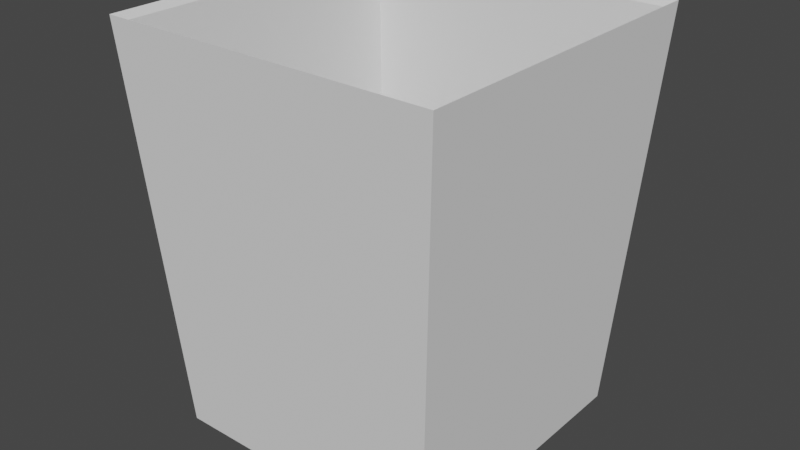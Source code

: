 # Source: Bucket.blend  (saved by Blender 2.93.20; exported with 4.5.12 LTS)
import bpy
from mathutils import Matrix  # noqa: F401  (used for matrix-valued properties, if any)

bpy.ops.wm.read_factory_settings(use_empty=True)
scene = bpy.context.scene
scene.name = 'Scene'

# ---- collections
col_collection = bpy.data.collections.new('Collection'); scene.collection.children.link(col_collection)

# ---- world
world_world = bpy.data.worlds.new('World'); scene.world = world_world
world_world.use_nodes = True; world_world.node_tree.nodes.clear()
_N = world_world.node_tree.nodes; _L = world_world.node_tree.links
n0 = _N.new('ShaderNodeOutputWorld'); n0.name = 'World Output'; n0.location = (300, 300)
n1 = _N.new('ShaderNodeBackground'); n1.name = 'Background'; n1.location = (10, 300)
n1.inputs[0].default_value = (0.05088, 0.05088, 0.05088, 1.0)
_L.new(n1.outputs[0], n0.inputs[0])
n0.is_active_output = True
world_world.color = (0.05088, 0.05088, 0.05088)
world_world.use_sun_shadow = False
world_world.sun_shadow_jitter_overblur = 0.0

# ---- meshes
me_cube_001 = bpy.data.meshes.new('Cube.001')
me_cube_001.from_pydata([(-0.4314, -0.4314, -0.6201), (-0.5109, -0.5109, 0.6201), (-0.4314, 0.4314, -0.6201), (-0.5109, 0.5109, 0.6201), (0.4314, -0.4314, -0.6201), (0.5109, -0.5109, 0.6201), (0.4314, 0.4314, -0.6201), (0.5109, 0.5109, 0.6201), (-0.4464, 0.4464, -0.6415), (-0.4464, -0.4464, -0.6415), (-0.5286, -0.5286, 0.6415), (-0.5286, 0.5286, 0.6415), (0.4464, 0.4464, -0.6415), (0.5286, 0.5286, 0.6415), (0.4464, -0.4464, -0.6415), (0.5286, -0.5286, 0.6415), (-0.4314, 0.4314, -0.591), (-0.4314, -0.4314, -0.591), (0.4314, 0.4314, -0.591), (0.4314, -0.4314, -0.591)], [], [(1, 3, 11, 10), (6, 2, 8, 12), (7, 5, 15, 13), (0, 4, 14, 9), (4, 0, 17, 19), (9, 10, 11, 8), (8, 11, 13, 12), (12, 13, 15, 14), (14, 15, 10, 9), (5, 1, 10, 15), (2, 0, 9, 8), (4, 6, 12, 14), (3, 7, 13, 11), (5, 4, 0, 1), (2, 3, 1, 0), (6, 7, 3, 2), (4, 5, 7, 6), (16, 18, 19, 17), (2, 6, 18, 16), (0, 2, 16, 17), (6, 4, 19, 18), (12, 8, 9, 14)])
_uv = me_cube_001.uv_layers.new(name='UVMap')
_uv.uv.foreach_set('vector', [0.0, 0.0, 0.0, 0.0, 0.0, 0.0, 0.0, 0.0, 0.375, 0.5, 0.125, 0.5, 0.125, 0.5, 0.375, 0.5, 0.0, 0.0, 0.0, 0.0, 0.0, 0.0, 0.0, 0.0, 0.125, 0.75, 0.375, 0.75, 0.375, 0.75, 0.125, 0.75, 0.375, 0.75, 0.125, 0.75, 0.125, 0.75, 0.375, 0.75, 0.375, 0.0, 0.625, 0.0, 0.625, 0.25, 0.375, 0.25, 0.375, 0.25, 0.625, 0.25, 0.625, 0.5, 0.375, 0.5, 0.375, 0.5, 0.625, 0.5, 0.625, 0.75, 0.375, 0.75, 0.375, 0.75, 0.625, 0.75, 0.625, 1.0, 0.375, 1.0, 0.0, 0.0, 0.0, 0.0, 0.0, 0.0, 0.0, 0.0, 0.125, 0.5, 0.125, 0.75, 0.125, 0.75, 0.125, 0.5, 0.375, 0.75, 0.375, 0.5, 0.375, 0.5, 0.375, 0.75, 0.0, 0.0, 0.0, 0.0, 0.0, 0.0, 0.0, 0.0, 0.0, 0.0, 0.375, 0.75, 0.125, 0.75, 0.0, 0.0, 0.0, 0.0, 0.0, 0.0, 0.0, 0.0, 0.0, 0.0, 0.0, 0.0, 0.0, 0.0, 0.0, 0.0, 0.0, 0.0, 0.0, 0.0, 0.0, 0.0, 0.0, 0.0, 0.0, 0.0, 0.125, 0.5, 0.375, 0.5, 0.375, 0.75, 0.125, 0.75, 0.125, 0.5, 0.375, 0.5, 0.375, 0.5, 0.125, 0.5, 0.125, 0.75, 0.125, 0.5, 0.125, 0.5, 0.125, 0.75, 0.375, 0.5, 0.375, 0.75, 0.375, 0.75, 0.375, 0.5, 0.0, 0.0, 0.0, 0.0, 0.0, 0.0, 0.0, 0.0])
me_cube_001.use_remesh_fix_poles = True
me_cube_001.use_remesh_preserve_attributes = False
me_cube_001.update()

# ---- objects
ob_cube = bpy.data.objects.new('Cube', me_cube_001)

# ---- transforms, parenting, visibility, modifiers, constraints
ob_cube.location = (0.0, 0.0, 0.0)

# ---- collection membership
col_collection.objects.link(ob_cube)

# ---- scene / render settings (as saved in the file)
scene.frame_start = 1; scene.frame_end = 250; scene.frame_set(1)
scene.render.engine = 'BLENDER_EEVEE_NEXT'
scene.cycles.use_denoising = False
scene.cycles.samples = 128
scene.cycles.sampling_pattern = 'TABULATED_SOBOL'
scene.cycles.use_adaptive_sampling = False
scene.cycles.use_light_tree = False
scene.view_settings.view_transform = 'Filmic'
bpy.context.view_layer.update()

# ---- added for rendering (the .blend has no active camera and no usable light): camera, sun
cam_auto = bpy.data.cameras.new('AutoCamera')
cam_auto.lens = 50.0
cam_auto.sensor_width = 36.0
cam_auto.clip_end = 1000.0
ob_auto_camera = bpy.data.objects.new('AutoCamera', cam_auto)
scene.collection.objects.link(ob_auto_camera)
ob_auto_camera.location = (1.8228, -2.18736, 1.45824)
ob_auto_camera.rotation_euler = (1.09748, -7.21219e-08, 0.694738)
scene.camera = ob_auto_camera
light_auto_sun = bpy.data.lights.new('AutoSun', 'SUN')
light_auto_sun.energy = 3.0
light_auto_sun.angle = 0.0523599
ob_auto_sun = bpy.data.objects.new('AutoSun', light_auto_sun)
scene.collection.objects.link(ob_auto_sun)
ob_auto_sun.rotation_euler = (0.872665, 0.174533, 0.523599)
bpy.context.view_layer.update()
